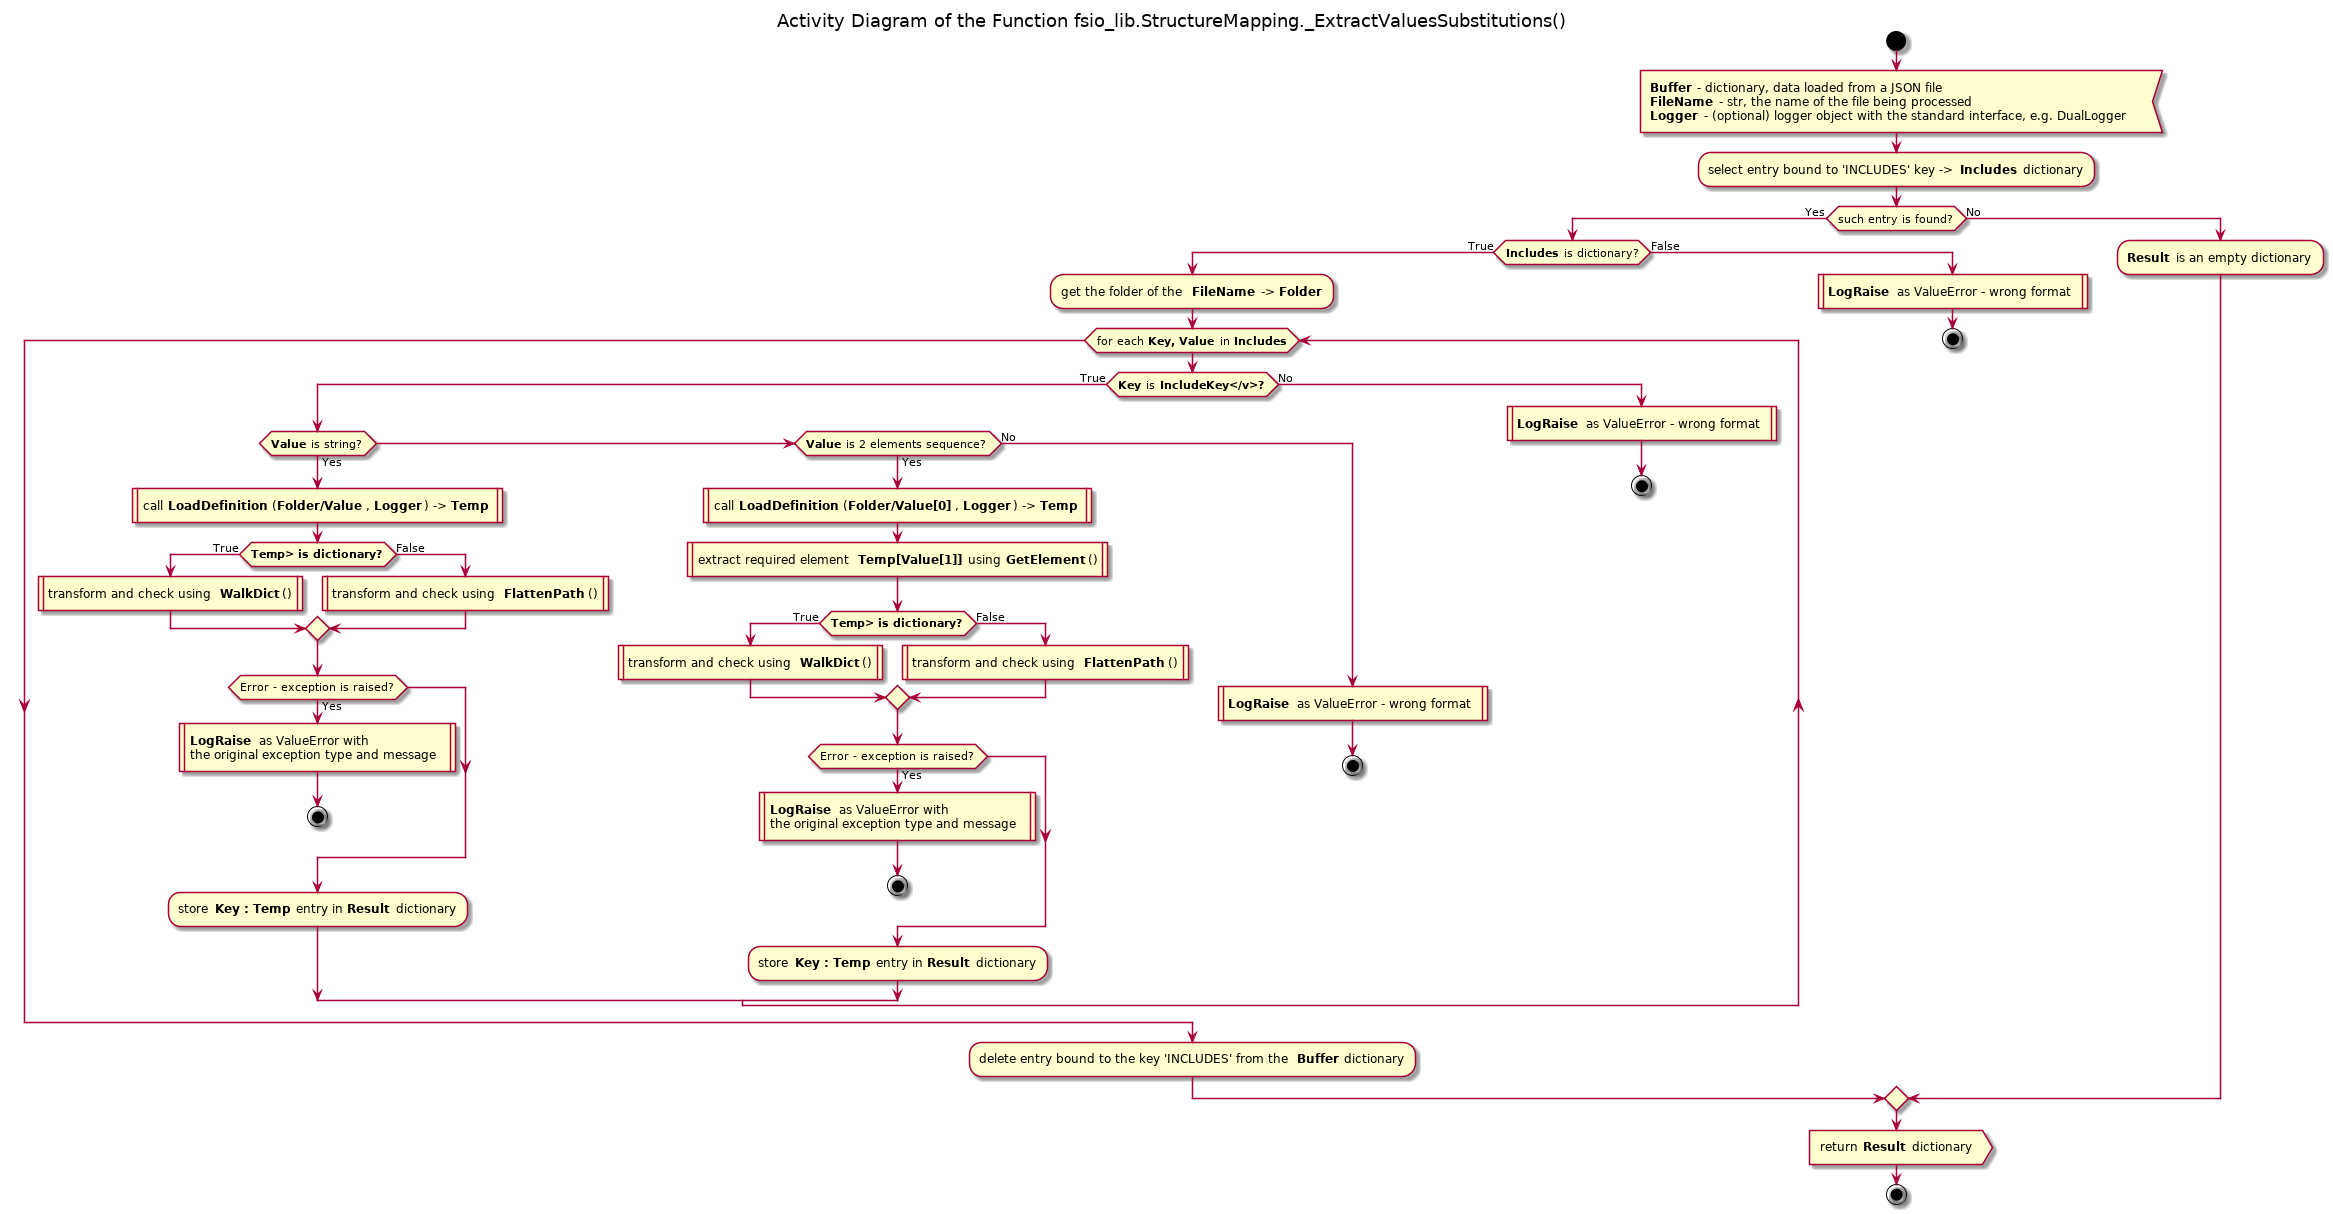

The diagram above was rendered by PlantUML. Its source (embedded in the PNG):
@startuml structure_mapping_extractvaluessubstitutions

title Activity Diagram of the Function fsio_lib.StructureMapping._ExtractValuesSubstitutions()

start

:<b>Buffer</b> - dictionary, data loaded from a JSON file
<b>FileName</b> - str, the name of the file being processed
<b>Logger</b> - (optional) logger object with the standard interface, e.g. DualLogger<

:select entry bound to 'INCLUDES' key -> <b>Includes</b> dictionary;

if (such entry is found?) then (Yes)
    if (<b>Includes</b> is dictionary?) then (True)
        :get the folder of the <b>FileName</b> -> <b>Folder</b>;
        
        while (for each <b>Key, Value</b> in <b>Includes</b>)
            if (<b>Key</b> is <b>IncludeKey</v>?) then (True)
                if (<b>Value</b> is string?) then (Yes)
                    :call <b>LoadDefinition</b>(<b>Folder/Value</b>, <b>Logger</b>) -> <b>Temp</b> |
                    
                    if (<b>Temp> is dictionary?) then (True)
                        :transform and check using <b>WalkDict</b>()|
                    else (False)
                        :transform and check using <b>FlattenPath</b>()|
                    endif
                    
                    if (Error - exception is raised?) then (Yes)
                        :<b>LogRaise</b> as ValueError with\nthe original exception type and message|
                        
                        stop
                    endif
                    
                    :store <b>Key : Temp</b> entry in <b>Result</b> dictionary;
                elseif (<b>Value</b> is 2 elements sequence?) then (Yes)
                    :call <b>LoadDefinition</b>(<b>Folder/Value[0]</b>, <b>Logger</b>) -> <b>Temp</b> |
                    
                    :extract required element <b>Temp[Value[1]]</b> using <b>GetElement</b>()|
                    
                    if (<b>Temp> is dictionary?) then (True)
                        :transform and check using <b>WalkDict</b>()|
                    else (False)
                        :transform and check using <b>FlattenPath</b>()|
                    endif
                    
                    if (Error - exception is raised?) then (Yes)
                        :<b>LogRaise</b> as ValueError with\nthe original exception type and message|
                        
                        stop
                    endif
                    
                    :store <b>Key : Temp</b> entry in <b>Result</b> dictionary;
                else (No)
                    :<b>LogRaise</b> as ValueError - wrong format|
                    
                    stop
                endif
            else (No)
                :<b>LogRaise</b> as ValueError - wrong format|
                
                stop
            endif
        end while
        
        :delete entry bound to the key 'INCLUDES' from the <b>Buffer</b> dictionary;
    else(False)
        :<b>LogRaise</b> as ValueError - wrong format|
        
        stop
    endif
else (No)
    :<b>Result</b> is an empty dictionary;
endif

:return <b>Result</b> dictionary>

stop

@enduml